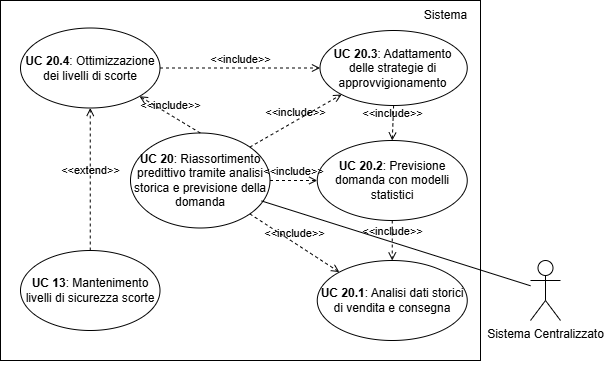

The diagram above was exported from draw.io. Its source (the exported page's mxGraphModel, read from the mxfile embedded in the PNG):
<mxGraphModel dx="994" dy="541" grid="1" gridSize="10" guides="1" tooltips="1" connect="1" arrows="1" fold="1" page="1" pageScale="1" pageWidth="827" pageHeight="1169" math="0" shadow="0">
  <root>
    <mxCell id="0" />
    <mxCell id="1" parent="0" />
    <mxCell id="JbhOw5ztr49Xj75seoQT-1" value="" style="rounded=0;whiteSpace=wrap;html=1;" parent="1" vertex="1">
      <mxGeometry x="110" y="150" width="480" height="360" as="geometry" />
    </mxCell>
    <mxCell id="JbhOw5ztr49Xj75seoQT-2" value="&lt;b&gt;UC 20&lt;/b&gt;: Riassortimento predittivo tramite analisi storica e previsione della domanda" style="ellipse;whiteSpace=wrap;html=1;" parent="1" vertex="1">
      <mxGeometry x="240" y="282.5" width="139.5" height="95" as="geometry" />
    </mxCell>
    <mxCell id="JbhOw5ztr49Xj75seoQT-3" value="Sistema" style="text;html=1;align=center;verticalAlign=middle;resizable=0;points=[];autosize=1;strokeColor=none;fillColor=none;" parent="1" vertex="1">
      <mxGeometry x="520" y="150" width="70" height="30" as="geometry" />
    </mxCell>
    <mxCell id="JbhOw5ztr49Xj75seoQT-4" value="&lt;b&gt;UC 20.1&lt;/b&gt;: Analisi dati storici di vendita e consegna" style="ellipse;whiteSpace=wrap;html=1;" parent="1" vertex="1">
      <mxGeometry x="426.75" y="410" width="150" height="80" as="geometry" />
    </mxCell>
    <mxCell id="JbhOw5ztr49Xj75seoQT-5" value="&lt;b&gt;UC 20.3&lt;/b&gt;: Adattamento delle strategie di approvvigionamento" style="ellipse;whiteSpace=wrap;html=1;" parent="1" vertex="1">
      <mxGeometry x="429.5" y="180" width="147.25" height="75" as="geometry" />
    </mxCell>
    <mxCell id="JbhOw5ztr49Xj75seoQT-10" value="&lt;b&gt;UC 20.2&lt;/b&gt;: Previsione domanda con modelli statistici" style="ellipse;whiteSpace=wrap;html=1;" parent="1" vertex="1">
      <mxGeometry x="426.75" y="290" width="150" height="80" as="geometry" />
    </mxCell>
    <mxCell id="JbhOw5ztr49Xj75seoQT-14" value="&lt;b&gt;UC 20.4&lt;/b&gt;: Ottimizzazione dei livelli di scorte" style="ellipse;whiteSpace=wrap;html=1;" parent="1" vertex="1">
      <mxGeometry x="130" y="177.5" width="139.5" height="80" as="geometry" />
    </mxCell>
    <mxCell id="JbhOw5ztr49Xj75seoQT-21" value="&amp;lt;&amp;lt;include&amp;gt;&amp;gt;" style="html=1;verticalAlign=bottom;labelBackgroundColor=none;endArrow=open;endFill=0;dashed=1;rounded=0;exitX=0.5;exitY=1;exitDx=0;exitDy=0;entryX=0.5;entryY=0;entryDx=0;entryDy=0;" parent="1" source="JbhOw5ztr49Xj75seoQT-10" target="JbhOw5ztr49Xj75seoQT-4" edge="1">
      <mxGeometry width="160" relative="1" as="geometry">
        <mxPoint x="330" y="380" as="sourcePoint" />
        <mxPoint x="490" y="380" as="targetPoint" />
      </mxGeometry>
    </mxCell>
    <mxCell id="JbhOw5ztr49Xj75seoQT-23" value="&amp;lt;&amp;lt;include&amp;gt;&amp;gt;" style="html=1;verticalAlign=bottom;labelBackgroundColor=none;endArrow=open;endFill=0;dashed=1;rounded=0;exitX=0.5;exitY=1;exitDx=0;exitDy=0;entryX=0.5;entryY=0;entryDx=0;entryDy=0;" parent="1" source="JbhOw5ztr49Xj75seoQT-5" target="JbhOw5ztr49Xj75seoQT-10" edge="1">
      <mxGeometry width="160" relative="1" as="geometry">
        <mxPoint x="330" y="380" as="sourcePoint" />
        <mxPoint x="490" y="380" as="targetPoint" />
      </mxGeometry>
    </mxCell>
    <mxCell id="JbhOw5ztr49Xj75seoQT-24" value="&amp;lt;&amp;lt;include&amp;gt;&amp;gt;" style="html=1;verticalAlign=bottom;labelBackgroundColor=none;endArrow=open;endFill=0;dashed=1;rounded=0;exitX=1;exitY=0.5;exitDx=0;exitDy=0;entryX=0;entryY=0.5;entryDx=0;entryDy=0;" parent="1" source="JbhOw5ztr49Xj75seoQT-14" target="JbhOw5ztr49Xj75seoQT-5" edge="1">
      <mxGeometry width="160" relative="1" as="geometry">
        <mxPoint x="330" y="380" as="sourcePoint" />
        <mxPoint x="490" y="380" as="targetPoint" />
      </mxGeometry>
    </mxCell>
    <mxCell id="JbhOw5ztr49Xj75seoQT-25" value="&amp;lt;&amp;lt;include&amp;gt;&amp;gt;" style="html=1;verticalAlign=bottom;labelBackgroundColor=none;endArrow=open;endFill=0;dashed=1;rounded=0;entryX=1;entryY=1;entryDx=0;entryDy=0;exitX=0.5;exitY=0;exitDx=0;exitDy=0;" parent="1" source="JbhOw5ztr49Xj75seoQT-2" target="JbhOw5ztr49Xj75seoQT-14" edge="1">
      <mxGeometry x="-0.0105" width="160" relative="1" as="geometry">
        <mxPoint x="360" y="230" as="sourcePoint" />
        <mxPoint x="520" y="230" as="targetPoint" />
        <mxPoint as="offset" />
      </mxGeometry>
    </mxCell>
    <mxCell id="JbhOw5ztr49Xj75seoQT-26" value="&amp;lt;&amp;lt;include&amp;gt;&amp;gt;" style="html=1;verticalAlign=bottom;labelBackgroundColor=none;endArrow=open;endFill=0;dashed=1;rounded=0;entryX=0;entryY=1;entryDx=0;entryDy=0;exitX=1;exitY=0;exitDx=0;exitDy=0;" parent="1" source="JbhOw5ztr49Xj75seoQT-2" target="JbhOw5ztr49Xj75seoQT-5" edge="1">
      <mxGeometry x="-0.0105" width="160" relative="1" as="geometry">
        <mxPoint x="310" y="316" as="sourcePoint" />
        <mxPoint x="260" y="270" as="targetPoint" />
        <mxPoint as="offset" />
      </mxGeometry>
    </mxCell>
    <mxCell id="JbhOw5ztr49Xj75seoQT-27" value="&amp;lt;&amp;lt;include&amp;gt;&amp;gt;" style="html=1;verticalAlign=bottom;labelBackgroundColor=none;endArrow=open;endFill=0;dashed=1;rounded=0;entryX=0;entryY=0.5;entryDx=0;entryDy=0;exitX=1;exitY=0.5;exitDx=0;exitDy=0;" parent="1" source="JbhOw5ztr49Xj75seoQT-2" target="JbhOw5ztr49Xj75seoQT-10" edge="1">
      <mxGeometry x="-0.0105" width="160" relative="1" as="geometry">
        <mxPoint x="410" y="330" as="sourcePoint" />
        <mxPoint x="512" y="270" as="targetPoint" />
        <mxPoint as="offset" />
      </mxGeometry>
    </mxCell>
    <mxCell id="JbhOw5ztr49Xj75seoQT-28" value="&amp;lt;&amp;lt;include&amp;gt;&amp;gt;" style="html=1;verticalAlign=bottom;labelBackgroundColor=none;endArrow=open;endFill=0;dashed=1;rounded=0;entryX=0;entryY=0;entryDx=0;entryDy=0;exitX=1;exitY=1;exitDx=0;exitDy=0;" parent="1" source="JbhOw5ztr49Xj75seoQT-2" target="JbhOw5ztr49Xj75seoQT-4" edge="1">
      <mxGeometry x="-0.0105" width="160" relative="1" as="geometry">
        <mxPoint x="420" y="340" as="sourcePoint" />
        <mxPoint x="477" y="340" as="targetPoint" />
        <mxPoint as="offset" />
      </mxGeometry>
    </mxCell>
    <mxCell id="JbhOw5ztr49Xj75seoQT-29" value="&lt;b&gt;UC 13&lt;/b&gt;: Mantenimento livelli di sicurezza scorte" style="ellipse;whiteSpace=wrap;html=1;" parent="1" vertex="1">
      <mxGeometry x="130" y="400" width="139.5" height="80" as="geometry" />
    </mxCell>
    <mxCell id="JbhOw5ztr49Xj75seoQT-30" value="&amp;lt;&amp;lt;extend&amp;gt;&amp;gt;" style="html=1;verticalAlign=bottom;labelBackgroundColor=none;endArrow=open;endFill=0;dashed=1;rounded=0;exitX=0.5;exitY=0;exitDx=0;exitDy=0;entryX=0.5;entryY=1;entryDx=0;entryDy=0;" parent="1" source="JbhOw5ztr49Xj75seoQT-29" target="JbhOw5ztr49Xj75seoQT-14" edge="1">
      <mxGeometry width="160" relative="1" as="geometry">
        <mxPoint x="330" y="380" as="sourcePoint" />
        <mxPoint x="490" y="380" as="targetPoint" />
      </mxGeometry>
    </mxCell>
    <mxCell id="R_P4UAmlJasGDKRlU4NY-1" value="&lt;div&gt;Sistema Centralizzato&lt;/div&gt;&lt;div&gt;&lt;br&gt;&lt;/div&gt;&lt;div&gt;&lt;br&gt;&lt;/div&gt;" style="shape=umlActor;verticalLabelPosition=bottom;verticalAlign=top;html=1;outlineConnect=0;" parent="1" vertex="1">
      <mxGeometry x="640" y="410.00000000000006" width="30" height="60" as="geometry" />
    </mxCell>
    <mxCell id="R_P4UAmlJasGDKRlU4NY-2" value="" style="endArrow=none;html=1;rounded=0;exitX=0.939;exitY=0.715;exitDx=0;exitDy=0;exitPerimeter=0;" parent="1" source="JbhOw5ztr49Xj75seoQT-2" target="R_P4UAmlJasGDKRlU4NY-1" edge="1">
      <mxGeometry width="50" height="50" relative="1" as="geometry">
        <mxPoint x="480" y="470.53999999999996" as="sourcePoint" />
        <mxPoint x="798.45" y="795.46" as="targetPoint" />
      </mxGeometry>
    </mxCell>
  </root>
</mxGraphModel>